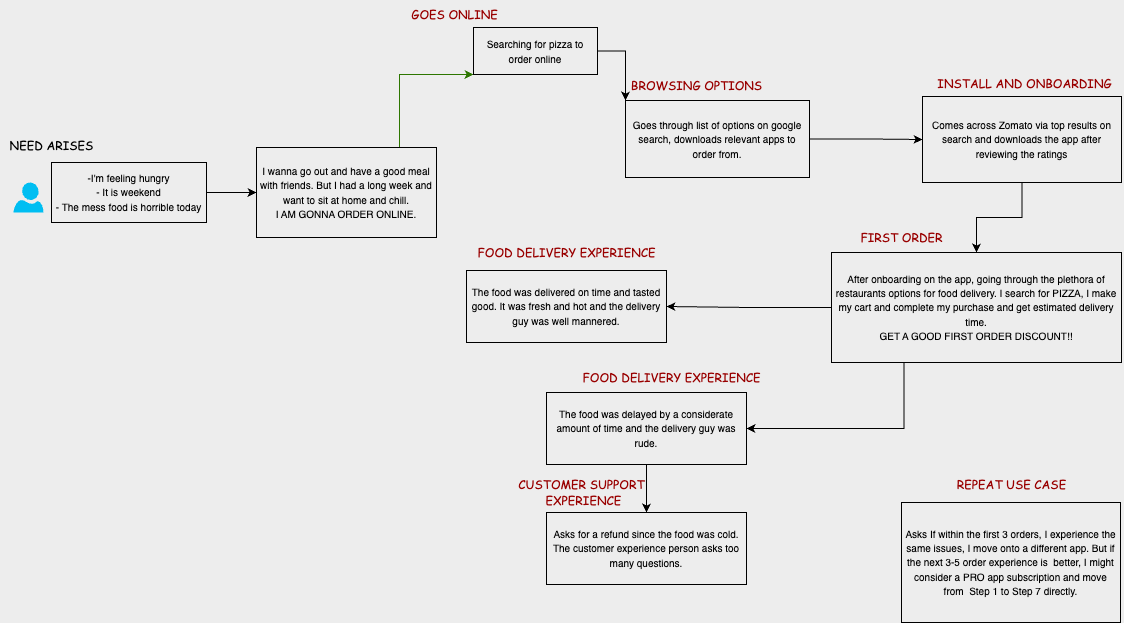

The diagram above was exported from draw.io. Its source (the exported page's mxGraphModel, read from the mxfile embedded in the PNG):
<mxGraphModel dx="1261" dy="859" grid="0" gridSize="10" guides="1" tooltips="1" connect="1" arrows="1" fold="1" page="1" pageScale="1" pageWidth="1169" pageHeight="827" background="light-dark(#EDEDED,#FFFFFF)" math="0" shadow="0">
  <root>
    <mxCell id="0" />
    <mxCell id="1" parent="0" />
    <mxCell id="BBI-b-nUpocUP_miu0af-1" value="" style="verticalLabelPosition=bottom;html=1;verticalAlign=top;align=center;strokeColor=none;fillColor=light-dark(#00BEF2,#000000);shape=mxgraph.azure.user;" vertex="1" parent="1">
      <mxGeometry x="17" y="290" width="30" height="30" as="geometry" />
    </mxCell>
    <mxCell id="BBI-b-nUpocUP_miu0af-6" style="edgeStyle=orthogonalEdgeStyle;rounded=0;orthogonalLoop=1;jettySize=auto;html=1;exitX=1;exitY=0.5;exitDx=0;exitDy=0;entryX=0;entryY=0.5;entryDx=0;entryDy=0;strokeColor=light-dark(#000000,#990000);" edge="1" parent="1" source="BBI-b-nUpocUP_miu0af-2" target="BBI-b-nUpocUP_miu0af-4">
      <mxGeometry relative="1" as="geometry" />
    </mxCell>
    <mxCell id="BBI-b-nUpocUP_miu0af-2" value="&lt;font face=&quot;Helvetica&quot; style=&quot;color: light-dark(rgb(0, 0, 0), rgb(0, 0, 0)); font-size: 10px;&quot;&gt;-I'm feeling hungry&lt;/font&gt;&lt;div&gt;&lt;font face=&quot;Helvetica&quot; style=&quot;color: light-dark(rgb(0, 0, 0), rgb(0, 0, 0)); font-size: 10px;&quot;&gt;- It is weekend&lt;/font&gt;&lt;/div&gt;&lt;div&gt;&lt;font face=&quot;Helvetica&quot; style=&quot;color: light-dark(rgb(0, 0, 0), rgb(0, 0, 0)); font-size: 10px;&quot;&gt;- The mess food is horrible today&lt;/font&gt;&lt;/div&gt;" style="rounded=0;whiteSpace=wrap;html=1;fillColor=none;strokeColor=light-dark(#000000,#000000);strokeWidth=1;" vertex="1" parent="1">
      <mxGeometry x="55" y="270" width="155" height="60" as="geometry" />
    </mxCell>
    <mxCell id="BBI-b-nUpocUP_miu0af-10" style="edgeStyle=orthogonalEdgeStyle;rounded=0;orthogonalLoop=1;jettySize=auto;html=1;exitX=1;exitY=0;exitDx=0;exitDy=0;entryX=0;entryY=1;entryDx=0;entryDy=0;strokeColor=#2D7600;fillColor=#60a917;" edge="1" parent="1" target="BBI-b-nUpocUP_miu0af-7">
      <mxGeometry relative="1" as="geometry">
        <mxPoint x="403" y="255" as="sourcePoint" />
        <mxPoint x="440" y="182" as="targetPoint" />
        <Array as="points">
          <mxPoint x="403" y="182" />
        </Array>
      </mxGeometry>
    </mxCell>
    <mxCell id="BBI-b-nUpocUP_miu0af-4" value="&lt;font style=&quot;color: light-dark(rgb(0, 0, 0), rgb(0, 0, 0));&quot;&gt;&lt;span style=&quot;font-size: 10px;&quot;&gt;I wanna go out and have a good meal with friends. But I had a long week and want to sit at home and chill.&lt;/span&gt;&lt;/font&gt;&lt;div&gt;&lt;font style=&quot;color: light-dark(rgb(0, 0, 0), rgb(0, 153, 0));&quot;&gt;&lt;span style=&quot;font-size: 10px;&quot;&gt;I AM GONNA ORDER ONLINE.&lt;/span&gt;&lt;/font&gt;&lt;/div&gt;" style="rounded=0;whiteSpace=wrap;html=1;fillColor=none;strokeColor=light-dark(#000000,#000000);strokeWidth=1;align=center;" vertex="1" parent="1">
      <mxGeometry x="260" y="255" width="180" height="90" as="geometry" />
    </mxCell>
    <mxCell id="BBI-b-nUpocUP_miu0af-5" value="&lt;font face=&quot;Comic Sans MS&quot; style=&quot;color: light-dark(rgb(0, 0, 0), rgb(153, 0, 0));&quot;&gt;NEED ARISES&lt;/font&gt;" style="text;html=1;align=center;verticalAlign=middle;resizable=0;points=[];autosize=1;strokeColor=none;fillColor=none;" vertex="1" parent="1">
      <mxGeometry x="4" y="239" width="102" height="27" as="geometry" />
    </mxCell>
    <mxCell id="BBI-b-nUpocUP_miu0af-14" style="edgeStyle=orthogonalEdgeStyle;rounded=0;orthogonalLoop=1;jettySize=auto;html=1;exitX=1;exitY=0.5;exitDx=0;exitDy=0;entryX=0;entryY=0;entryDx=0;entryDy=0;strokeColor=light-dark(#000000,#000000);" edge="1" parent="1" source="BBI-b-nUpocUP_miu0af-7" target="BBI-b-nUpocUP_miu0af-12">
      <mxGeometry relative="1" as="geometry" />
    </mxCell>
    <mxCell id="BBI-b-nUpocUP_miu0af-7" value="&lt;div&gt;&lt;font style=&quot;color: light-dark(rgb(0, 0, 0), rgb(0, 0, 0));&quot;&gt;&lt;span style=&quot;font-size: 10px;&quot;&gt;Searching for pizza to order online&lt;/span&gt;&lt;/font&gt;&lt;/div&gt;" style="rounded=0;whiteSpace=wrap;html=1;fillColor=none;strokeColor=light-dark(#000000,#000000);strokeWidth=1;align=center;" vertex="1" parent="1">
      <mxGeometry x="477" y="135" width="124" height="47" as="geometry" />
    </mxCell>
    <mxCell id="BBI-b-nUpocUP_miu0af-11" value="&lt;font style=&quot;color: light-dark(rgb(153, 0, 0), rgb(153, 0, 0));&quot; face=&quot;Comic Sans MS&quot;&gt;GOES ONLINE&lt;/font&gt;" style="text;html=1;align=center;verticalAlign=middle;resizable=0;points=[];autosize=1;strokeColor=none;fillColor=none;" vertex="1" parent="1">
      <mxGeometry x="405" y="108" width="105" height="27" as="geometry" />
    </mxCell>
    <mxCell id="BBI-b-nUpocUP_miu0af-17" style="edgeStyle=orthogonalEdgeStyle;rounded=0;orthogonalLoop=1;jettySize=auto;html=1;exitX=1;exitY=0.5;exitDx=0;exitDy=0;entryX=0;entryY=0.5;entryDx=0;entryDy=0;strokeColor=light-dark(#000000,#000000);" edge="1" parent="1" source="BBI-b-nUpocUP_miu0af-12" target="BBI-b-nUpocUP_miu0af-16">
      <mxGeometry relative="1" as="geometry" />
    </mxCell>
    <mxCell id="BBI-b-nUpocUP_miu0af-12" value="&lt;font style=&quot;color: light-dark(rgb(0, 0, 0), rgb(0, 0, 0)); font-size: 10px;&quot;&gt;Goes through list of options on google search, downloads relevant apps to order from.&lt;/font&gt;" style="rounded=0;whiteSpace=wrap;html=1;fillColor=none;strokeColor=light-dark(#000000,#000000);strokeWidth=1;align=center;" vertex="1" parent="1">
      <mxGeometry x="629" y="208" width="184" height="77" as="geometry" />
    </mxCell>
    <mxCell id="BBI-b-nUpocUP_miu0af-15" value="&lt;font style=&quot;color: light-dark(rgb(153, 0, 0), rgb(153, 0, 0));&quot; face=&quot;Comic Sans MS&quot;&gt;BROWSING OPTIONS&lt;/font&gt;" style="text;html=1;align=center;verticalAlign=middle;resizable=0;points=[];autosize=1;strokeColor=none;fillColor=none;" vertex="1" parent="1">
      <mxGeometry x="625.5" y="179" width="149" height="27" as="geometry" />
    </mxCell>
    <mxCell id="BBI-b-nUpocUP_miu0af-21" style="edgeStyle=orthogonalEdgeStyle;rounded=0;orthogonalLoop=1;jettySize=auto;html=1;exitX=0.5;exitY=1;exitDx=0;exitDy=0;entryX=0.5;entryY=0;entryDx=0;entryDy=0;strokeColor=light-dark(#000000,#000000);" edge="1" parent="1" source="BBI-b-nUpocUP_miu0af-16" target="BBI-b-nUpocUP_miu0af-19">
      <mxGeometry relative="1" as="geometry" />
    </mxCell>
    <mxCell id="BBI-b-nUpocUP_miu0af-16" value="&lt;font style=&quot;color: light-dark(rgb(0, 0, 0), rgb(0, 0, 0));&quot;&gt;&lt;span style=&quot;font-size: 10px;&quot;&gt;Comes across Zomato via top results on search and downloads the app after reviewing the ratings&lt;/span&gt;&lt;/font&gt;" style="rounded=0;whiteSpace=wrap;html=1;fillColor=none;strokeColor=light-dark(#000000,#000000);strokeWidth=1;align=center;" vertex="1" parent="1">
      <mxGeometry x="926" y="204" width="199" height="86" as="geometry" />
    </mxCell>
    <mxCell id="BBI-b-nUpocUP_miu0af-18" value="&lt;font style=&quot;color: light-dark(rgb(153, 0, 0), rgb(153, 0, 0));&quot; face=&quot;Comic Sans MS&quot;&gt;INSTALL AND ONBOARDING&lt;/font&gt;" style="text;html=1;align=center;verticalAlign=middle;resizable=0;points=[];autosize=1;strokeColor=none;fillColor=none;" vertex="1" parent="1">
      <mxGeometry x="928" y="176" width="200" height="30" as="geometry" />
    </mxCell>
    <mxCell id="BBI-b-nUpocUP_miu0af-24" style="edgeStyle=orthogonalEdgeStyle;rounded=0;orthogonalLoop=1;jettySize=auto;html=1;exitX=0;exitY=0.5;exitDx=0;exitDy=0;entryX=1;entryY=0.5;entryDx=0;entryDy=0;strokeColor=light-dark(#000000,#000000);" edge="1" parent="1" source="BBI-b-nUpocUP_miu0af-19" target="BBI-b-nUpocUP_miu0af-23">
      <mxGeometry relative="1" as="geometry" />
    </mxCell>
    <mxCell id="BBI-b-nUpocUP_miu0af-27" style="edgeStyle=orthogonalEdgeStyle;rounded=0;orthogonalLoop=1;jettySize=auto;html=1;exitX=0.25;exitY=1;exitDx=0;exitDy=0;entryX=1;entryY=0.5;entryDx=0;entryDy=0;strokeColor=light-dark(#000000,#000000);" edge="1" parent="1" source="BBI-b-nUpocUP_miu0af-19" target="BBI-b-nUpocUP_miu0af-26">
      <mxGeometry relative="1" as="geometry" />
    </mxCell>
    <mxCell id="BBI-b-nUpocUP_miu0af-19" value="&lt;font style=&quot;color: light-dark(rgb(0, 0, 0), rgb(0, 0, 0));&quot;&gt;&lt;span style=&quot;font-size: 10px;&quot;&gt;After onboarding on the app, going through the plethora of restaurants options for food delivery. I search for PIZZA, I make my cart and complete my purchase and get estimated delivery time.&lt;/span&gt;&lt;/font&gt;&lt;div&gt;&lt;font style=&quot;color: light-dark(rgb(0, 0, 0), rgb(77, 153, 0));&quot;&gt;&lt;span style=&quot;font-size: 10px;&quot;&gt;GET A GOOD FIRST ORDER DISCOUNT!!&lt;/span&gt;&lt;/font&gt;&lt;/div&gt;" style="rounded=0;whiteSpace=wrap;html=1;fillColor=none;strokeColor=light-dark(#000000,#000000);strokeWidth=1;align=center;" vertex="1" parent="1">
      <mxGeometry x="835" y="360" width="290" height="110" as="geometry" />
    </mxCell>
    <mxCell id="BBI-b-nUpocUP_miu0af-22" value="&lt;font style=&quot;color: light-dark(rgb(153, 0, 0), rgb(153, 0, 0));&quot; face=&quot;Comic Sans MS&quot;&gt;FIRST ORDER&lt;/font&gt;" style="text;html=1;align=center;verticalAlign=middle;resizable=0;points=[];autosize=1;strokeColor=none;fillColor=none;" vertex="1" parent="1">
      <mxGeometry x="850" y="330" width="110" height="30" as="geometry" />
    </mxCell>
    <mxCell id="BBI-b-nUpocUP_miu0af-23" value="&lt;font style=&quot;color: light-dark(rgb(0, 0, 0), rgb(0, 0, 0));&quot;&gt;&lt;span style=&quot;font-size: 10px;&quot;&gt;The food was delivered on time and tasted good. It was fresh and hot and the delivery guy was well mannered.&lt;br&gt;&lt;/span&gt;&lt;/font&gt;" style="rounded=0;whiteSpace=wrap;html=1;fillColor=none;strokeColor=light-dark(#000000,#000000);strokeWidth=1;align=center;" vertex="1" parent="1">
      <mxGeometry x="470" y="378" width="200" height="72" as="geometry" />
    </mxCell>
    <mxCell id="BBI-b-nUpocUP_miu0af-25" value="&lt;font style=&quot;color: light-dark(rgb(153, 0, 0), rgb(153, 0, 0));&quot; face=&quot;Comic Sans MS&quot;&gt;FOOD DELIVERY EXPERIENCE&lt;/font&gt;" style="text;html=1;align=center;verticalAlign=middle;resizable=0;points=[];autosize=1;strokeColor=none;fillColor=none;" vertex="1" parent="1">
      <mxGeometry x="470" y="345" width="200" height="30" as="geometry" />
    </mxCell>
    <mxCell id="BBI-b-nUpocUP_miu0af-30" style="edgeStyle=orthogonalEdgeStyle;rounded=0;orthogonalLoop=1;jettySize=auto;html=1;exitX=0.5;exitY=1;exitDx=0;exitDy=0;entryX=0.5;entryY=0;entryDx=0;entryDy=0;strokeColor=light-dark(#000000,#000000);" edge="1" parent="1" source="BBI-b-nUpocUP_miu0af-26" target="BBI-b-nUpocUP_miu0af-29">
      <mxGeometry relative="1" as="geometry" />
    </mxCell>
    <mxCell id="BBI-b-nUpocUP_miu0af-26" value="&lt;font style=&quot;color: light-dark(rgb(0, 0, 0), rgb(0, 0, 0));&quot;&gt;&lt;span style=&quot;font-size: 10px;&quot;&gt;The food was delayed by a considerate amount of time and the delivery guy was rude.&lt;br&gt;&lt;/span&gt;&lt;/font&gt;" style="rounded=0;whiteSpace=wrap;html=1;fillColor=none;strokeColor=light-dark(#000000,#000000);strokeWidth=1;align=center;" vertex="1" parent="1">
      <mxGeometry x="550" y="500" width="200" height="72" as="geometry" />
    </mxCell>
    <mxCell id="BBI-b-nUpocUP_miu0af-28" value="&lt;font style=&quot;color: light-dark(rgb(153, 0, 0), rgb(153, 0, 0));&quot; face=&quot;Comic Sans MS&quot;&gt;FOOD DELIVERY EXPERIENCE&lt;/font&gt;" style="text;html=1;align=center;verticalAlign=middle;resizable=0;points=[];autosize=1;strokeColor=none;fillColor=none;" vertex="1" parent="1">
      <mxGeometry x="574.5" y="470" width="200" height="30" as="geometry" />
    </mxCell>
    <mxCell id="BBI-b-nUpocUP_miu0af-29" value="&lt;font style=&quot;color: light-dark(rgb(0, 0, 0), rgb(0, 0, 0));&quot;&gt;&lt;span style=&quot;font-size: 10px;&quot;&gt;Asks for a refund since the food was cold.&lt;br&gt;The customer experience person asks too many questions.&lt;/span&gt;&lt;/font&gt;" style="rounded=0;whiteSpace=wrap;html=1;fillColor=none;strokeColor=light-dark(#000000,#000000);strokeWidth=1;align=center;" vertex="1" parent="1">
      <mxGeometry x="550" y="620" width="200" height="72" as="geometry" />
    </mxCell>
    <mxCell id="BBI-b-nUpocUP_miu0af-31" value="&lt;font style=&quot;color: light-dark(rgb(0, 0, 0), rgb(0, 0, 0));&quot;&gt;&lt;span style=&quot;font-size: 10px;&quot;&gt;Asks If within the first 3 orders, I experience the same issues, I move onto a different app. But if the next 3-5 order experience is&amp;nbsp; better, I might consider a PRO app subscription and move from&amp;nbsp; Step 1 to Step 7 directly.&lt;/span&gt;&lt;/font&gt;" style="rounded=0;whiteSpace=wrap;html=1;fillColor=none;strokeColor=light-dark(#000000,#000000);strokeWidth=1;align=center;" vertex="1" parent="1">
      <mxGeometry x="905" y="610" width="219" height="120" as="geometry" />
    </mxCell>
    <mxCell id="BBI-b-nUpocUP_miu0af-34" value="&lt;font style=&quot;color: light-dark(rgb(153, 0, 0), rgb(153, 0, 0));&quot; face=&quot;Comic Sans MS&quot;&gt;CUSTOMER SUPPORT&lt;/font&gt;&lt;div&gt;&lt;font style=&quot;color: light-dark(rgb(153, 0, 0), rgb(153, 0, 0));&quot; face=&quot;Comic Sans MS&quot;&gt;&amp;nbsp;EXPERIENCE&lt;/font&gt;&lt;/div&gt;" style="text;html=1;align=center;verticalAlign=middle;resizable=0;points=[];autosize=1;strokeColor=none;fillColor=none;" vertex="1" parent="1">
      <mxGeometry x="510" y="580" width="150" height="40" as="geometry" />
    </mxCell>
    <mxCell id="BBI-b-nUpocUP_miu0af-35" value="&lt;div&gt;&lt;font style=&quot;color: light-dark(rgb(153, 0, 0), rgb(153, 0, 0));&quot; face=&quot;Comic Sans MS&quot;&gt;REPEAT USE CASE&lt;/font&gt;&lt;/div&gt;" style="text;html=1;align=center;verticalAlign=middle;resizable=0;points=[];autosize=1;strokeColor=none;fillColor=none;" vertex="1" parent="1">
      <mxGeometry x="949.5" y="577" width="130" height="30" as="geometry" />
    </mxCell>
    <mxCell id="BBI-b-nUpocUP_miu0af-36" value="" style="shape=image;html=1;verticalAlign=top;verticalLabelPosition=bottom;labelBackgroundColor=#ffffff;imageAspect=0;aspect=fixed;image=https://cdn4.iconfinder.com/data/icons/evil-icons-user-interface/64/download-128.png" vertex="1" parent="1">
      <mxGeometry x="994.5" y="540" width="40" height="40" as="geometry" />
    </mxCell>
  </root>
</mxGraphModel>